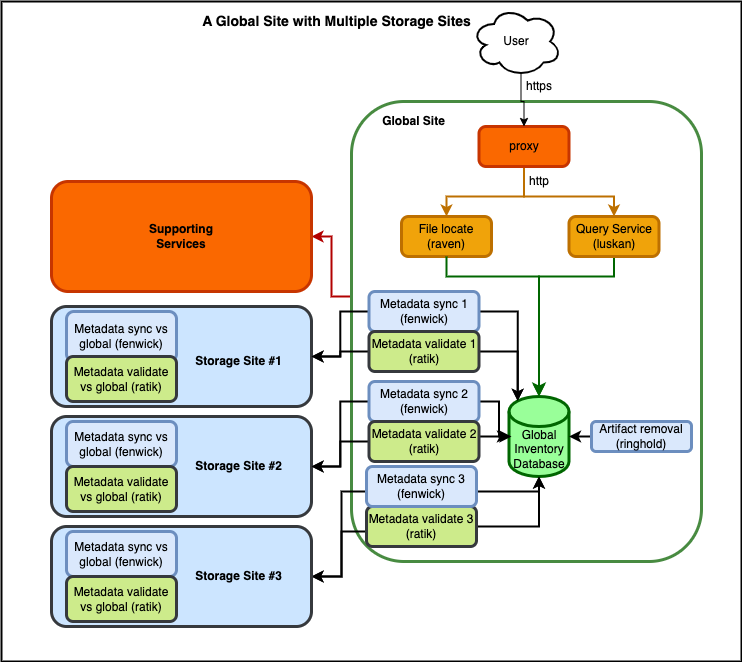

The diagram above was exported from draw.io. Its source (the exported page's mxGraphModel, read from the mxfile embedded in the PNG):
<mxGraphModel dx="1114" dy="854" grid="1" gridSize="10" guides="1" tooltips="1" connect="1" arrows="1" fold="1" page="1" pageScale="1" pageWidth="850" pageHeight="1100" background="#FFFFFF" math="0" shadow="0">
  <root>
    <mxCell id="0" />
    <mxCell id="1" parent="0" />
    <mxCell id="L-n3GAtTNqEIhkHSMKXp-3" value="" style="rounded=0;whiteSpace=wrap;html=1;strokeWidth=2;" parent="1" vertex="1">
      <mxGeometry x="30" y="75" width="740" height="660" as="geometry" />
    </mxCell>
    <mxCell id="GMHH9XDcGfR5W31RN0cO-45" style="edgeStyle=orthogonalEdgeStyle;rounded=0;orthogonalLoop=1;jettySize=auto;html=1;exitX=0;exitY=0.5;exitDx=0;exitDy=0;entryX=1;entryY=0.5;entryDx=0;entryDy=0;fillColor=#e51400;strokeColor=#B20000;strokeWidth=2;" parent="1" source="GMHH9XDcGfR5W31RN0cO-25" target="WA3prDecBwltn9_QwWgW-8" edge="1">
      <mxGeometry relative="1" as="geometry">
        <Array as="points">
          <mxPoint x="380" y="370" />
          <mxPoint x="360" y="370" />
          <mxPoint x="360" y="310" />
        </Array>
      </mxGeometry>
    </mxCell>
    <mxCell id="GMHH9XDcGfR5W31RN0cO-25" value="" style="rounded=1;whiteSpace=wrap;html=1;fillColor=none;fontColor=#ffffff;strokeColor=#488b41;strokeWidth=3;" parent="1" vertex="1">
      <mxGeometry x="380" y="175" width="350" height="460" as="geometry" />
    </mxCell>
    <mxCell id="GMHH9XDcGfR5W31RN0cO-11" value="" style="rounded=1;whiteSpace=wrap;html=1;strokeWidth=3;fillColor=#cce5ff;strokeColor=#36393d;" parent="1" vertex="1">
      <mxGeometry x="80" y="380" width="260" height="100" as="geometry" />
    </mxCell>
    <mxCell id="xX0MW5wqrlaQOnQXMyQ4-13" value="File locate&lt;br&gt;(raven)" style="rounded=1;whiteSpace=wrap;html=1;absoluteArcSize=1;arcSize=14;strokeWidth=3;fillColor=#f0a30a;fontColor=#000000;strokeColor=#BD7000;" parent="1" vertex="1">
      <mxGeometry x="430" y="290" width="90" height="40" as="geometry" />
    </mxCell>
    <mxCell id="xX0MW5wqrlaQOnQXMyQ4-17" style="edgeStyle=orthogonalEdgeStyle;rounded=0;orthogonalLoop=1;jettySize=auto;html=1;exitX=0.5;exitY=1;exitDx=0;exitDy=0;entryX=0.5;entryY=0;entryDx=0;entryDy=0;strokeColor=#BD7000;fillColor=#f0a30a;strokeWidth=2;" parent="1" source="xX0MW5wqrlaQOnQXMyQ4-14" target="xX0MW5wqrlaQOnQXMyQ4-13" edge="1">
      <mxGeometry relative="1" as="geometry">
        <Array as="points">
          <mxPoint x="553" y="270" />
          <mxPoint x="475" y="270" />
        </Array>
      </mxGeometry>
    </mxCell>
    <mxCell id="xX0MW5wqrlaQOnQXMyQ4-19" style="edgeStyle=orthogonalEdgeStyle;rounded=0;orthogonalLoop=1;jettySize=auto;html=1;exitX=0.5;exitY=1;exitDx=0;exitDy=0;entryX=0.5;entryY=0;entryDx=0;entryDy=0;strokeColor=#BD7000;fillColor=#f0a30a;strokeWidth=2;" parent="1" source="xX0MW5wqrlaQOnQXMyQ4-14" target="xX0MW5wqrlaQOnQXMyQ4-15" edge="1">
      <mxGeometry relative="1" as="geometry">
        <Array as="points">
          <mxPoint x="553" y="270" />
          <mxPoint x="643" y="270" />
        </Array>
      </mxGeometry>
    </mxCell>
    <mxCell id="xX0MW5wqrlaQOnQXMyQ4-14" value="proxy" style="rounded=1;whiteSpace=wrap;html=1;absoluteArcSize=1;arcSize=14;strokeWidth=3;fillColor=#fa6800;strokeColor=#C73500;fontColor=#000000;" parent="1" vertex="1">
      <mxGeometry x="507.5" y="200" width="90" height="40" as="geometry" />
    </mxCell>
    <mxCell id="aA-_BHoo5_3G3L4VzCEZ-15" style="edgeStyle=orthogonalEdgeStyle;rounded=0;orthogonalLoop=1;jettySize=auto;html=1;exitX=0.5;exitY=1;exitDx=0;exitDy=0;entryX=0.5;entryY=0;entryDx=0;entryDy=0;entryPerimeter=0;strokeWidth=2;strokeColor=#006600;" edge="1" parent="1" source="xX0MW5wqrlaQOnQXMyQ4-15" target="-p9s9YgR_MnhptOnnW-w-8">
      <mxGeometry relative="1" as="geometry">
        <Array as="points">
          <mxPoint x="643" y="350" />
          <mxPoint x="568" y="350" />
        </Array>
      </mxGeometry>
    </mxCell>
    <mxCell id="xX0MW5wqrlaQOnQXMyQ4-15" value="Query Service&lt;br&gt;(luskan)" style="rounded=1;whiteSpace=wrap;html=1;absoluteArcSize=1;arcSize=14;strokeWidth=3;fillColor=#f0a30a;strokeColor=#BD7000;fontColor=#000000;glass=0;shadow=0;sketch=0;" parent="1" vertex="1">
      <mxGeometry x="597.5" y="290" width="90" height="40" as="geometry" />
    </mxCell>
    <mxCell id="xX0MW5wqrlaQOnQXMyQ4-31" value="" style="edgeStyle=elbowEdgeStyle;elbow=vertical;endArrow=classic;html=1;curved=0;rounded=0;endSize=8;startSize=8;entryX=0.5;entryY=0;entryDx=0;entryDy=0;entryPerimeter=0;strokeColor=#006600;strokeWidth=2;exitX=0.5;exitY=1;exitDx=0;exitDy=0;" parent="1" source="xX0MW5wqrlaQOnQXMyQ4-13" target="-p9s9YgR_MnhptOnnW-w-8" edge="1">
      <mxGeometry width="50" height="50" relative="1" as="geometry">
        <mxPoint x="630" y="360" as="sourcePoint" />
        <mxPoint x="555" y="420" as="targetPoint" />
        <Array as="points">
          <mxPoint x="510" y="350" />
        </Array>
      </mxGeometry>
    </mxCell>
    <mxCell id="aA-_BHoo5_3G3L4VzCEZ-10" style="edgeStyle=orthogonalEdgeStyle;rounded=0;orthogonalLoop=1;jettySize=auto;html=1;exitX=0.55;exitY=0.95;exitDx=0;exitDy=0;exitPerimeter=0;entryX=0.5;entryY=0;entryDx=0;entryDy=0;" edge="1" parent="1" source="WA3prDecBwltn9_QwWgW-2" target="xX0MW5wqrlaQOnQXMyQ4-14">
      <mxGeometry relative="1" as="geometry" />
    </mxCell>
    <mxCell id="WA3prDecBwltn9_QwWgW-2" value="User" style="ellipse;shape=cloud;whiteSpace=wrap;html=1;strokeWidth=2;" parent="1" vertex="1">
      <mxGeometry x="500" y="80" width="90" height="70" as="geometry" />
    </mxCell>
    <mxCell id="WA3prDecBwltn9_QwWgW-4" value="" style="edgeStyle=orthogonalEdgeStyle;rounded=0;orthogonalLoop=1;jettySize=auto;html=1;exitX=0.5;exitY=0;exitDx=0;exitDy=0;" parent="1" edge="1">
      <mxGeometry relative="1" as="geometry">
        <mxPoint x="435" y="500" as="targetPoint" />
      </mxGeometry>
    </mxCell>
    <mxCell id="WA3prDecBwltn9_QwWgW-8" value="" style="rounded=1;whiteSpace=wrap;html=1;shadow=0;glass=0;sketch=0;strokeColor=#C73500;strokeWidth=3;fillColor=#fa6800;fontColor=#000000;" parent="1" vertex="1">
      <mxGeometry x="80" y="255" width="260" height="110" as="geometry" />
    </mxCell>
    <mxCell id="-p9s9YgR_MnhptOnnW-w-1" value="&lt;div&gt;Supporting Services&lt;/div&gt;" style="text;html=1;strokeColor=none;fillColor=none;align=center;verticalAlign=middle;whiteSpace=wrap;rounded=0;fontStyle=1" parent="1" vertex="1">
      <mxGeometry x="160" y="295" width="100" height="30" as="geometry" />
    </mxCell>
    <mxCell id="-p9s9YgR_MnhptOnnW-w-8" value="Global Inventory Database" style="shape=cylinder3;whiteSpace=wrap;html=1;boundedLbl=1;backgroundOutline=1;size=15;strokeColor=#006600;fillColor=#99FF99;strokeWidth=3;" parent="1" vertex="1">
      <mxGeometry x="537.5" y="470" width="60" height="80" as="geometry" />
    </mxCell>
    <mxCell id="GMHH9XDcGfR5W31RN0cO-31" style="edgeStyle=orthogonalEdgeStyle;rounded=0;orthogonalLoop=1;jettySize=auto;html=1;exitX=0;exitY=0.5;exitDx=0;exitDy=0;entryX=1;entryY=0.5;entryDx=0;entryDy=0;entryPerimeter=0;strokeWidth=2;" parent="1" source="-p9s9YgR_MnhptOnnW-w-13" target="-p9s9YgR_MnhptOnnW-w-8" edge="1">
      <mxGeometry relative="1" as="geometry" />
    </mxCell>
    <mxCell id="-p9s9YgR_MnhptOnnW-w-13" value="Artifact removal (ringhold)" style="rounded=1;whiteSpace=wrap;html=1;strokeWidth=3;fillColor=#dae8fc;strokeColor=#6c8ebf;" parent="1" vertex="1">
      <mxGeometry x="620" y="495" width="100" height="30" as="geometry" />
    </mxCell>
    <mxCell id="GMHH9XDcGfR5W31RN0cO-37" style="edgeStyle=orthogonalEdgeStyle;rounded=0;orthogonalLoop=1;jettySize=auto;html=1;exitX=1;exitY=0.5;exitDx=0;exitDy=0;strokeWidth=2;" parent="1" source="GMHH9XDcGfR5W31RN0cO-2" target="-p9s9YgR_MnhptOnnW-w-8" edge="1">
      <mxGeometry relative="1" as="geometry" />
    </mxCell>
    <mxCell id="GMHH9XDcGfR5W31RN0cO-43" style="edgeStyle=orthogonalEdgeStyle;rounded=0;orthogonalLoop=1;jettySize=auto;html=1;strokeWidth=2;" parent="1" target="WA3prDecBwltn9_QwWgW-5" edge="1">
      <mxGeometry relative="1" as="geometry">
        <mxPoint x="400" y="605" as="sourcePoint" />
      </mxGeometry>
    </mxCell>
    <mxCell id="GMHH9XDcGfR5W31RN0cO-2" value="Metadata validate 3 (ratik)" style="rounded=1;whiteSpace=wrap;html=1;strokeWidth=3;fillColor=#cdeb8b;strokeColor=#36393d;" parent="1" vertex="1">
      <mxGeometry x="395" y="580" width="110" height="40" as="geometry" />
    </mxCell>
    <mxCell id="GMHH9XDcGfR5W31RN0cO-32" style="edgeStyle=orthogonalEdgeStyle;rounded=0;orthogonalLoop=1;jettySize=auto;html=1;exitX=1;exitY=0.5;exitDx=0;exitDy=0;entryX=0.145;entryY=0;entryDx=0;entryDy=4.35;entryPerimeter=0;strokeWidth=2;" parent="1" source="GMHH9XDcGfR5W31RN0cO-6" target="-p9s9YgR_MnhptOnnW-w-8" edge="1">
      <mxGeometry relative="1" as="geometry" />
    </mxCell>
    <mxCell id="GMHH9XDcGfR5W31RN0cO-38" style="edgeStyle=orthogonalEdgeStyle;rounded=0;orthogonalLoop=1;jettySize=auto;html=1;exitX=0;exitY=0.5;exitDx=0;exitDy=0;entryX=1;entryY=0.5;entryDx=0;entryDy=0;strokeWidth=2;" parent="1" source="GMHH9XDcGfR5W31RN0cO-6" target="GMHH9XDcGfR5W31RN0cO-11" edge="1">
      <mxGeometry relative="1" as="geometry" />
    </mxCell>
    <mxCell id="GMHH9XDcGfR5W31RN0cO-6" value="Metadata sync 1 (fenwick)" style="rounded=1;whiteSpace=wrap;html=1;strokeWidth=3;fillColor=#dae8fc;strokeColor=#6c8ebf;" parent="1" vertex="1">
      <mxGeometry x="397.5" y="365" width="110" height="40" as="geometry" />
    </mxCell>
    <mxCell id="GMHH9XDcGfR5W31RN0cO-40" style="edgeStyle=orthogonalEdgeStyle;rounded=0;orthogonalLoop=1;jettySize=auto;html=1;exitX=0;exitY=0.5;exitDx=0;exitDy=0;entryX=1;entryY=0.5;entryDx=0;entryDy=0;strokeWidth=2;" parent="1" source="GMHH9XDcGfR5W31RN0cO-3" target="GMHH9XDcGfR5W31RN0cO-10" edge="1">
      <mxGeometry relative="1" as="geometry" />
    </mxCell>
    <mxCell id="aA-_BHoo5_3G3L4VzCEZ-17" style="edgeStyle=orthogonalEdgeStyle;rounded=0;orthogonalLoop=1;jettySize=auto;html=1;exitX=1;exitY=0.5;exitDx=0;exitDy=0;entryX=0;entryY=0.5;entryDx=0;entryDy=0;entryPerimeter=0;strokeWidth=2;strokeColor=#000000;" edge="1" parent="1" source="GMHH9XDcGfR5W31RN0cO-3" target="-p9s9YgR_MnhptOnnW-w-8">
      <mxGeometry relative="1" as="geometry" />
    </mxCell>
    <mxCell id="GMHH9XDcGfR5W31RN0cO-3" value="Metadata sync 2 (fenwick)" style="rounded=1;whiteSpace=wrap;html=1;strokeWidth=3;fillColor=#dae8fc;strokeColor=#6c8ebf;" parent="1" vertex="1">
      <mxGeometry x="397.5" y="455" width="110" height="40" as="geometry" />
    </mxCell>
    <mxCell id="GMHH9XDcGfR5W31RN0cO-36" style="edgeStyle=orthogonalEdgeStyle;rounded=0;orthogonalLoop=1;jettySize=auto;html=1;exitX=1;exitY=0.5;exitDx=0;exitDy=0;entryX=0.5;entryY=1;entryDx=0;entryDy=0;entryPerimeter=0;strokeWidth=2;" parent="1" source="GMHH9XDcGfR5W31RN0cO-1" target="-p9s9YgR_MnhptOnnW-w-8" edge="1">
      <mxGeometry relative="1" as="geometry">
        <Array as="points">
          <mxPoint x="505" y="565" />
          <mxPoint x="568" y="565" />
        </Array>
      </mxGeometry>
    </mxCell>
    <mxCell id="GMHH9XDcGfR5W31RN0cO-42" style="edgeStyle=orthogonalEdgeStyle;rounded=0;orthogonalLoop=1;jettySize=auto;html=1;exitX=0;exitY=0.5;exitDx=0;exitDy=0;entryX=1;entryY=0.5;entryDx=0;entryDy=0;strokeWidth=2;" parent="1" source="GMHH9XDcGfR5W31RN0cO-1" target="WA3prDecBwltn9_QwWgW-5" edge="1">
      <mxGeometry relative="1" as="geometry">
        <Array as="points">
          <mxPoint x="395" y="565" />
          <mxPoint x="370" y="565" />
          <mxPoint x="370" y="650" />
        </Array>
      </mxGeometry>
    </mxCell>
    <mxCell id="GMHH9XDcGfR5W31RN0cO-1" value="Metadata sync 3 (fenwick)" style="rounded=1;whiteSpace=wrap;html=1;strokeWidth=3;fillColor=#dae8fc;strokeColor=#6c8ebf;" parent="1" vertex="1">
      <mxGeometry x="395" y="540" width="110" height="40" as="geometry" />
    </mxCell>
    <mxCell id="GMHH9XDcGfR5W31RN0cO-10" value="" style="rounded=1;whiteSpace=wrap;html=1;strokeWidth=3;fillColor=#cce5ff;strokeColor=#36393d;" parent="1" vertex="1">
      <mxGeometry x="80" y="490" width="260" height="100" as="geometry" />
    </mxCell>
    <mxCell id="GMHH9XDcGfR5W31RN0cO-41" style="edgeStyle=orthogonalEdgeStyle;rounded=0;orthogonalLoop=1;jettySize=auto;html=1;exitX=0;exitY=0.5;exitDx=0;exitDy=0;strokeWidth=2;" parent="1" source="GMHH9XDcGfR5W31RN0cO-5" target="GMHH9XDcGfR5W31RN0cO-10" edge="1">
      <mxGeometry relative="1" as="geometry" />
    </mxCell>
    <mxCell id="aA-_BHoo5_3G3L4VzCEZ-19" style="edgeStyle=orthogonalEdgeStyle;rounded=0;orthogonalLoop=1;jettySize=auto;html=1;exitX=1;exitY=0.5;exitDx=0;exitDy=0;strokeWidth=2;strokeColor=#000000;" edge="1" parent="1" source="GMHH9XDcGfR5W31RN0cO-5">
      <mxGeometry relative="1" as="geometry">
        <mxPoint x="540" y="510" as="targetPoint" />
        <Array as="points">
          <mxPoint x="508" y="510" />
        </Array>
      </mxGeometry>
    </mxCell>
    <mxCell id="GMHH9XDcGfR5W31RN0cO-5" value="Metadata validate 2 (ratik)" style="rounded=1;whiteSpace=wrap;html=1;strokeWidth=3;fillColor=#cdeb8b;strokeColor=#36393d;" parent="1" vertex="1">
      <mxGeometry x="397.5" y="495" width="110" height="40" as="geometry" />
    </mxCell>
    <mxCell id="GMHH9XDcGfR5W31RN0cO-33" style="edgeStyle=orthogonalEdgeStyle;rounded=0;orthogonalLoop=1;jettySize=auto;html=1;exitX=1;exitY=0.5;exitDx=0;exitDy=0;entryX=0.145;entryY=0;entryDx=0;entryDy=4.35;entryPerimeter=0;strokeWidth=2;" parent="1" source="GMHH9XDcGfR5W31RN0cO-7" target="-p9s9YgR_MnhptOnnW-w-8" edge="1">
      <mxGeometry relative="1" as="geometry" />
    </mxCell>
    <mxCell id="GMHH9XDcGfR5W31RN0cO-39" style="edgeStyle=orthogonalEdgeStyle;rounded=0;orthogonalLoop=1;jettySize=auto;html=1;exitX=0;exitY=0.5;exitDx=0;exitDy=0;strokeWidth=2;" parent="1" source="GMHH9XDcGfR5W31RN0cO-7" target="GMHH9XDcGfR5W31RN0cO-11" edge="1">
      <mxGeometry relative="1" as="geometry" />
    </mxCell>
    <mxCell id="GMHH9XDcGfR5W31RN0cO-7" value="Metadata validate 1 (ratik)" style="rounded=1;whiteSpace=wrap;html=1;strokeWidth=3;fillColor=#cdeb8b;strokeColor=#36393d;" parent="1" vertex="1">
      <mxGeometry x="397.5" y="405" width="110" height="40" as="geometry" />
    </mxCell>
    <mxCell id="WA3prDecBwltn9_QwWgW-5" value="" style="rounded=1;whiteSpace=wrap;html=1;strokeWidth=3;fillColor=#cce5ff;strokeColor=#36393d;" parent="1" vertex="1">
      <mxGeometry x="80" y="600" width="260" height="100" as="geometry" />
    </mxCell>
    <mxCell id="GMHH9XDcGfR5W31RN0cO-12" value="Storage Site #1" style="text;html=1;strokeColor=none;fillColor=none;align=center;verticalAlign=middle;whiteSpace=wrap;rounded=0;fontStyle=1" parent="1" vertex="1">
      <mxGeometry x="205" y="420" width="125" height="30" as="geometry" />
    </mxCell>
    <mxCell id="GMHH9XDcGfR5W31RN0cO-13" value="Storage Site #2" style="text;html=1;strokeColor=none;fillColor=none;align=center;verticalAlign=middle;whiteSpace=wrap;rounded=0;fontStyle=1" parent="1" vertex="1">
      <mxGeometry x="205" y="525" width="125" height="30" as="geometry" />
    </mxCell>
    <mxCell id="GMHH9XDcGfR5W31RN0cO-14" value="Storage Site #3" style="text;html=1;strokeColor=none;fillColor=none;align=center;verticalAlign=middle;whiteSpace=wrap;rounded=0;fontStyle=1" parent="1" vertex="1">
      <mxGeometry x="205" y="635" width="125" height="30" as="geometry" />
    </mxCell>
    <mxCell id="GMHH9XDcGfR5W31RN0cO-26" value="Global Site" style="text;html=1;strokeColor=none;fillColor=none;align=center;verticalAlign=middle;whiteSpace=wrap;rounded=0;fontStyle=1" parent="1" vertex="1">
      <mxGeometry x="380" y="180" width="125" height="30" as="geometry" />
    </mxCell>
    <mxCell id="GMHH9XDcGfR5W31RN0cO-28" value="&lt;font style=&quot;font-size: 14px;&quot;&gt;A Global Site with Multiple Storage Sites&amp;nbsp;&lt;/font&gt;" style="text;html=1;strokeColor=none;fillColor=none;align=center;verticalAlign=middle;whiteSpace=wrap;rounded=0;fontStyle=1" parent="1" vertex="1">
      <mxGeometry x="225" y="80" width="285" height="30" as="geometry" />
    </mxCell>
    <mxCell id="aA-_BHoo5_3G3L4VzCEZ-1" value="Metadata sync vs global (fenwick)" style="rounded=1;whiteSpace=wrap;html=1;strokeWidth=3;fillColor=#dae8fc;strokeColor=#6c8ebf;" vertex="1" parent="1">
      <mxGeometry x="95" y="385" width="110" height="50" as="geometry" />
    </mxCell>
    <mxCell id="aA-_BHoo5_3G3L4VzCEZ-2" value="Metadata validate vs global (ratik)" style="rounded=1;whiteSpace=wrap;html=1;strokeWidth=3;fillColor=#cdeb8b;strokeColor=#36393d;" vertex="1" parent="1">
      <mxGeometry x="95" y="430" width="110" height="45" as="geometry" />
    </mxCell>
    <mxCell id="aA-_BHoo5_3G3L4VzCEZ-3" value="Metadata sync vs global (fenwick)" style="rounded=1;whiteSpace=wrap;html=1;strokeWidth=3;fillColor=#dae8fc;strokeColor=#6c8ebf;" vertex="1" parent="1">
      <mxGeometry x="95" y="495" width="110" height="45" as="geometry" />
    </mxCell>
    <mxCell id="aA-_BHoo5_3G3L4VzCEZ-4" value="Metadata validate vs global (ratik)" style="rounded=1;whiteSpace=wrap;html=1;strokeWidth=3;fillColor=#cdeb8b;strokeColor=#36393d;" vertex="1" parent="1">
      <mxGeometry x="95" y="540" width="110" height="45" as="geometry" />
    </mxCell>
    <mxCell id="aA-_BHoo5_3G3L4VzCEZ-5" value="Metadata sync vs global (fenwick)" style="rounded=1;whiteSpace=wrap;html=1;strokeWidth=3;fillColor=#dae8fc;strokeColor=#6c8ebf;" vertex="1" parent="1">
      <mxGeometry x="95" y="605" width="110" height="45" as="geometry" />
    </mxCell>
    <mxCell id="aA-_BHoo5_3G3L4VzCEZ-6" value="Metadata validate vs global (ratik)" style="rounded=1;whiteSpace=wrap;html=1;strokeWidth=3;fillColor=#cdeb8b;strokeColor=#36393d;" vertex="1" parent="1">
      <mxGeometry x="95" y="650" width="110" height="45" as="geometry" />
    </mxCell>
    <mxCell id="aA-_BHoo5_3G3L4VzCEZ-8" value="https" style="text;html=1;strokeColor=none;fillColor=none;align=center;verticalAlign=middle;whiteSpace=wrap;rounded=0;" vertex="1" parent="1">
      <mxGeometry x="537.5" y="145" width="60" height="30" as="geometry" />
    </mxCell>
    <mxCell id="aA-_BHoo5_3G3L4VzCEZ-11" value="http" style="text;html=1;strokeColor=none;fillColor=none;align=center;verticalAlign=middle;whiteSpace=wrap;rounded=0;" vertex="1" parent="1">
      <mxGeometry x="537.5" y="240" width="60" height="30" as="geometry" />
    </mxCell>
  </root>
</mxGraphModel>